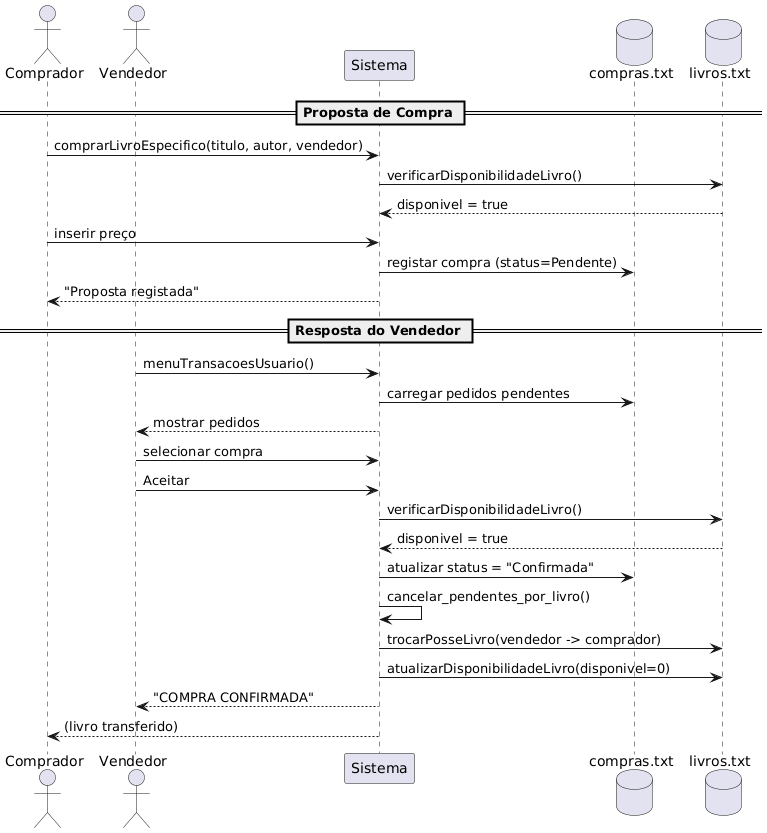

The diagram above was rendered by PlantUML. Its source (embedded in the PNG):
@startuml
actor Comprador
actor Vendedor
participant "Sistema" as S
database "compras.txt" as FC
database "livros.txt" as FL

== Proposta de Compra ==

Comprador -> S : comprarLivroEspecifico(titulo, autor, vendedor)
S -> FL : verificarDisponibilidadeLivro()
FL --> S : disponivel = true

Comprador -> S : inserir preço
S -> FC : registar compra (status=Pendente)
S --> Comprador : "Proposta registada"

== Resposta do Vendedor ==

Vendedor -> S : menuTransacoesUsuario()
S -> FC : carregar pedidos pendentes
S --> Vendedor : mostrar pedidos

Vendedor -> S : selecionar compra
Vendedor -> S : Aceitar

S -> FL : verificarDisponibilidadeLivro()
FL --> S : disponivel = true

S -> FC : atualizar status = "Confirmada"
S -> S : cancelar_pendentes_por_livro()
S -> FL : trocarPosseLivro(vendedor -> comprador)
S -> FL : atualizarDisponibilidadeLivro(disponivel=0)

S --> Vendedor : "COMPRA CONFIRMADA"
S --> Comprador : (livro transferido)
@enduml